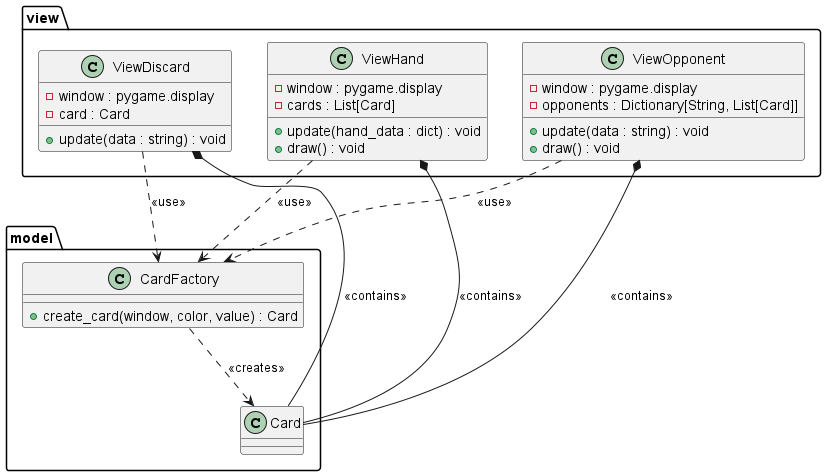

The diagram above was rendered by PlantUML. Its source (embedded in the PNG):
@startuml view

package "model" {
    class CardFactory {
        +create_card(window, color, value) : Card
    }
    class Card {
    }
}

package "view" {
    class ViewDiscard {
        -window : pygame.display
        -card : Card
        +update(data : string) : void
    }
    class ViewHand {
        -window : pygame.display
        -cards : List[Card]
        +update(hand_data : dict) : void
        +draw() : void
    }
    class ViewOpponent {
        -window : pygame.display
        -opponents : Dictionary[String, List[Card]]
        +update(data : string) : void
        +draw() : void
    }
}

CardFactory ..> Card : <<creates>>
ViewDiscard ..> CardFactory : <<use>>
ViewHand ..> CardFactory : <<use>>
ViewOpponent ..> CardFactory : <<use>>

ViewDiscard *-- Card : <<contains>>
ViewHand *-- Card : <<contains>>
ViewOpponent *-- Card : <<contains>>

@enduml